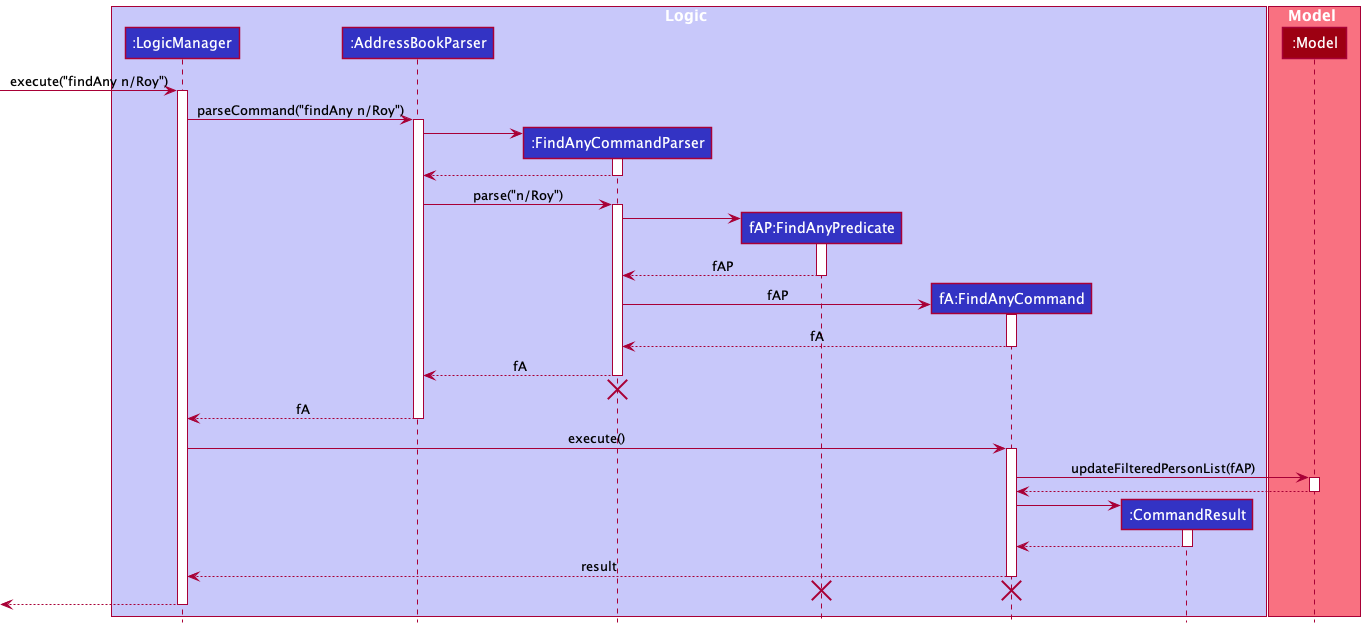

The diagram above was rendered by PlantUML. Its source (embedded in the PNG):
@startuml
!include style.puml

box Logic LOGIC_COLOR_T1
participant ":LogicManager" as LogicManager LOGIC_COLOR
participant ":AddressBookParser" as AddressBookParser LOGIC_COLOR
participant ":FindAnyCommandParser" as FindAnyCommandParser LOGIC_COLOR
participant "fAP:FindAnyPredicate" as FindAnyPredicate LOGIC_COLOR
participant "fA:FindAnyCommand" as FindAnyCommand LOGIC_COLOR
participant ":CommandResult" as CommandResult LOGIC_COLOR
end box

box Model MODEL_COLOR_T1
participant ":Model" as Model MODEL_COLOR
end box

[-> LogicManager : execute("findAny n/Roy")
activate LogicManager

LogicManager -> AddressBookParser : parseCommand("findAny n/Roy")
activate AddressBookParser

create FindAnyCommandParser
AddressBookParser -> FindAnyCommandParser
activate FindAnyCommandParser

FindAnyCommandParser --> AddressBookParser
deactivate FindAnyCommandParser

AddressBookParser -> FindAnyCommandParser : parse("n/Roy")
activate FindAnyCommandParser

create FindAnyPredicate
FindAnyCommandParser -> FindAnyPredicate
activate FindAnyPredicate

FindAnyPredicate --> FindAnyCommandParser : fAP
deactivate FindAnyPredicate

create FindAnyCommand
FindAnyCommandParser -> FindAnyCommand : fAP
activate FindAnyCommand

FindAnyCommand --> FindAnyCommandParser : fA
deactivate FindAnyCommand

FindAnyCommandParser --> AddressBookParser : fA
deactivate FindAnyCommandParser
'Hidden arrow to position the destroy marker below the end of the activation bar.
FindAnyCommandParser -[hidden]-> AddressBookParser
destroy FindAnyCommandParser

AddressBookParser --> LogicManager : fA
deactivate AddressBookParser

LogicManager -> FindAnyCommand : execute()
activate FindAnyCommand

FindAnyCommand -> Model : updateFilteredPersonList(fAP)
activate Model

Model --> FindAnyCommand
deactivate Model

create CommandResult
FindAnyCommand -> CommandResult
activate CommandResult

CommandResult --> FindAnyCommand
deactivate CommandResult

FindAnyCommand --> LogicManager : result
deactivate FindAnyCommand
'Hidden arrow to position the destroy marker below the end of the activation bar.
FindAnyCommand -[hidden]-> LogicManager
destroy FindAnyPredicate
destroy FindAnyCommand

[<--LogicManager
deactivate LogicManager
@enduml